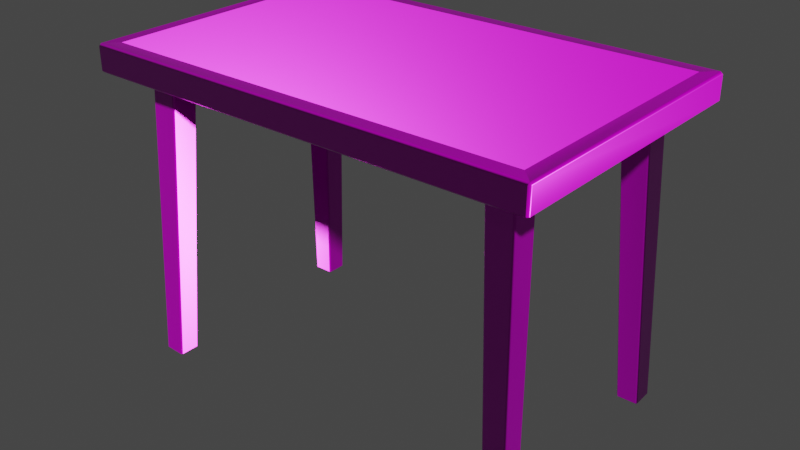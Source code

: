 # Source: wooden_table_02_4k.blend  (saved by Blender 2.93.20; exported with 4.5.12 LTS)
import bpy
from mathutils import Matrix  # noqa: F401  (used for matrix-valued properties, if any)

bpy.ops.wm.read_factory_settings(use_empty=True)
scene = bpy.context.scene
scene.name = 'Scene'

# ---- collections
col_wooden_table_02 = bpy.data.collections.new('wooden_table_02'); scene.collection.children.link(col_wooden_table_02)

# ---- images (referenced by path relative to the original .blend; pixels are not part of the script)
import os
ASSET_DIR = os.environ.get("B2B_ASSET_DIR", "")  # directory of the original .blend (textures are referenced by path, not embedded)
HERE = os.path.dirname(os.path.abspath(__file__))  # packed textures are extracted next to this script under _unpacked/

def load_image(name, relpath, width, height, colorspace="sRGB"):
    """Load a texture the original file referenced (path relative to the .blend, or extracted next to this script)."""
    p = next((c for c in (os.path.join(HERE, relpath), os.path.join(ASSET_DIR, relpath)) if relpath and os.path.exists(c)), "")
    if p:
        img = bpy.data.images.load(p, check_existing=True)
        img.name = name
    else:  # same state as the original file: an image datablock whose file is absent (Cycles renders it pink)
        img = bpy.data.images.new(name, width, height)
        img.source = "FILE"
        img.filepath = "//" + (relpath or name)
    img.colorspace_settings.name = colorspace
    return img
img_wooden_table_02_diff_png = load_image('wooden_table_02_diff.png', 'textures/wooden_table_02_diff_4k.jpg', 1024, 1024, 'sRGB')
img_wooden_table_02_metal_png = load_image('wooden_table_02_metal.png', 'textures/wooden_table_02_metal_4k.exr', 1024, 1024, 'Non-Color')
img_wooden_table_02_rough_png = load_image('wooden_table_02_rough.png', 'textures/wooden_table_02_rough_4k.jpg', 1024, 1024, 'Non-Color')
img_wooden_table_02_nor_gl_png = load_image('wooden_table_02_nor_gl.png', 'textures/wooden_table_02_nor_gl_4k.exr', 1024, 1024, 'Non-Color')

# ---- materials (node trees are filled in below, after node groups)
mat_wooden_table_02 = bpy.data.materials.new('wooden_table_02')
mat_wooden_table_02.use_transparent_shadow = False

# ---- material node trees
mat_wooden_table_02.use_nodes = True; mat_wooden_table_02.node_tree.nodes.clear()
_N = mat_wooden_table_02.node_tree.nodes; _L = mat_wooden_table_02.node_tree.links
n0 = _N.new('ShaderNodeOutputMaterial'); n0.name = 'Material Output'; n0.location = (300, 300)
n1 = _N.new('ShaderNodeBsdfPrincipled'); n1.name = 'Principled BSDF'; n1.location = (10, 300)
n1.distribution = 'GGX'
n1.subsurface_method = 'BURLEY'
n1.inputs[3].default_value = 1.45
n1.inputs[27].default_value = (0.0, 0.0, 0.0, 1.0)
n1.inputs[28].default_value = 1.0
n2 = _N.new('ShaderNodeTexImage'); n2.name = 'Image Texture'; n2.location = (88, -30)
n2.label = 'Base Color'
n2.image = img_wooden_table_02_diff_png
n3 = _N.new('ShaderNodeTexImage'); n3.name = 'Image Texture.001'; n3.location = (88, -310)
n3.label = 'Metallic'
n3.image = img_wooden_table_02_metal_png
n4 = _N.new('ShaderNodeTexImage'); n4.name = 'Image Texture.002'; n4.location = (88, -590)
n4.label = 'Roughness'
n4.image = img_wooden_table_02_rough_png
n5 = _N.new('ShaderNodeTexImage'); n5.name = 'Image Texture.003'; n5.location = (88, -870)
n5.label = 'Normal'
n5.image = img_wooden_table_02_nor_gl_png
n6 = _N.new('ShaderNodeNormalMap'); n6.name = 'Normal Map'; n6.location = (-240, -340)
n7 = _N.new('ShaderNodeMapping'); n7.name = 'Mapping'; n7.location = (230, -30)
n8 = _N.new('NodeReroute'); n8.name = 'Reroute'; n8.location = (38, -586)
n8.width = 16
n8.socket_idname = 'NodeSocketVector'
n9 = _N.new('ShaderNodeTexCoord'); n9.name = 'Texture Coordinate'; n9.location = (30, -30)
n10 = _N.new('NodeFrame'); n10.name = 'Frame'; n10.location = (-1270, 330)
n10.label = 'Mapping'
n10.width = 400
n11 = _N.new('NodeFrame'); n11.name = 'Frame.001'; n11.location = (-628, 530)
n11.label = 'Textures'
n11.width = 358
n2.parent = n11
n3.parent = n11
n4.parent = n11
n5.parent = n11
n7.parent = n10
n8.parent = n11
n9.parent = n10
_L.new(n1.outputs[0], n0.inputs[0])
_L.new(n2.outputs[0], n1.inputs[0])
_L.new(n3.outputs[0], n1.inputs[1])
_L.new(n4.outputs[0], n1.inputs[2])
_L.new(n5.outputs[0], n6.inputs[1])
_L.new(n6.outputs[0], n1.inputs[5])
_L.new(n8.outputs[0], n2.inputs[0])
_L.new(n8.outputs[0], n3.inputs[0])
_L.new(n8.outputs[0], n4.inputs[0])
_L.new(n8.outputs[0], n5.inputs[0])
_L.new(n7.outputs[0], n8.inputs[0])
_L.new(n9.outputs[2], n7.inputs[0])
n0.is_active_output = True

# ---- world
world_world = bpy.data.worlds.new('World'); scene.world = world_world
world_world.use_nodes = True; world_world.node_tree.nodes.clear()
_N = world_world.node_tree.nodes; _L = world_world.node_tree.links
n0 = _N.new('ShaderNodeOutputWorld'); n0.name = 'World Output'; n0.location = (300, 300)
n1 = _N.new('ShaderNodeBackground'); n1.name = 'Background'; n1.location = (10, 300)
n1.inputs[0].default_value = (0.05088, 0.05088, 0.05088, 1.0)
_L.new(n1.outputs[0], n0.inputs[0])
n0.is_active_output = True
world_world.color = (0.05088, 0.05088, 0.05088)
world_world.use_sun_shadow = False
world_world.sun_shadow_jitter_overblur = 0.0

# ---- meshes
me_cube_003 = bpy.data.meshes.new('Cube.003')
me_cube_003.from_pydata([(0.5672, -0.3471, 0.7369), (0.5613, -0.353, 0.7369), (0.5672, -0.3471, 0.7935), (0.5297, -0.3155, 0.7994), (0.5613, -0.353, 0.7935), (-0.5613, -0.353, 0.7369), (-0.5672, -0.3471, 0.7369), (-0.5297, -0.3155, 0.7994), (-0.5672, -0.3471, 0.7935), (-0.5613, -0.353, 0.7935), (0.5613, 0.353, 0.7369), (0.5672, 0.3471, 0.7369), (0.5297, 0.3155, 0.7994), (0.5672, 0.3471, 0.7935), (0.5613, 0.353, 0.7935), (-0.5672, 0.3471, 0.7369), (-0.5613, 0.353, 0.7369), (-0.5297, 0.3155, 0.7994), (-0.5613, 0.353, 0.7935), (-0.5672, 0.3471, 0.7935), (-0.5613, -0.3471, 0.7316), (0.5613, -0.3471, 0.7316), (-0.5613, 0.3471, 0.7316), (0.5613, 0.3471, 0.7316), (-0.5291, -0.3148, 0.7733), (0.5291, -0.3148, 0.7733), (-0.5291, 0.3148, 0.7733), (0.5291, 0.3148, 0.7733), (0.5291, -0.3148, 0.7337), (0.5312, -0.3169, 0.7316), (-0.5312, -0.3169, 0.7316), (-0.5291, -0.3148, 0.7337), (0.5312, 0.3169, 0.7316), (0.5291, 0.3148, 0.7337), (-0.5312, 0.3169, 0.7316), (-0.5291, 0.3148, 0.7337), (0.5613, -0.3471, 0.7994), (-0.5613, -0.3471, 0.7994), (-0.5613, 0.3471, 0.7994), (0.5613, 0.3471, 0.7994), (-0.4631, 0.2482, -0.0001251), (-0.4587, 0.248, 0.004075), (-0.4629, 0.2438, 0.004075), (-0.4213, 0.2024, 0.7737), (-0.4171, 0.2066, 0.7737), (-0.5088, 0.2482, 0.0001252), (-0.5087, 0.2438, 0.004075), (-0.5129, 0.248, 0.004323), (-0.4869, 0.2066, 0.7737), (-0.4827, 0.2024, 0.7737), (-0.4631, 0.2939, 0.0001252), (-0.4629, 0.298, 0.004323), (-0.4587, 0.2938, 0.004075), (-0.4171, 0.268, 0.7737), (-0.4213, 0.2722, 0.7737), (-0.5088, 0.2939, 0.002601), (-0.5129, 0.2938, 0.007054), (-0.5087, 0.298, 0.007054), (-0.4827, 0.2722, 0.7737), (-0.4869, 0.268, 0.7737), (-0.4631, -0.2482, -0.0001251), (-0.4587, -0.248, 0.004075), (-0.4629, -0.2438, 0.004075), (-0.4213, -0.2024, 0.7737), (-0.4171, -0.2066, 0.7737), (-0.5088, -0.2482, 0.0001252), (-0.5087, -0.2438, 0.004075), (-0.5129, -0.248, 0.004323), (-0.4869, -0.2066, 0.7737), (-0.4827, -0.2024, 0.7737), (-0.4631, -0.2939, 0.0001252), (-0.4629, -0.298, 0.004323), (-0.4587, -0.2938, 0.004075), (-0.4171, -0.268, 0.7737), (-0.4213, -0.2722, 0.7737), (-0.5088, -0.2939, 0.002601), (-0.5129, -0.2938, 0.007054), (-0.5087, -0.298, 0.007054), (-0.4827, -0.2722, 0.7737), (-0.4869, -0.268, 0.7737), (0.4631, 0.2482, -0.0001252), (0.4587, 0.248, 0.004074), (0.4629, 0.2438, 0.004075), (0.4213, 0.2024, 0.7737), (0.4171, 0.2066, 0.7737), (0.5088, 0.2482, 0.0001251), (0.5087, 0.2438, 0.004075), (0.5129, 0.248, 0.004323), (0.4869, 0.2066, 0.7737), (0.4827, 0.2024, 0.7737), (0.4631, 0.2939, 0.0001252), (0.4629, 0.298, 0.004323), (0.4587, 0.2938, 0.004074), (0.4171, 0.268, 0.7737), (0.4213, 0.2722, 0.7737), (0.5088, 0.2939, 0.002601), (0.5129, 0.2938, 0.007054), (0.5087, 0.298, 0.007054), (0.4827, 0.2722, 0.7737), (0.4869, 0.268, 0.7737), (0.4631, -0.2482, -0.0001252), (0.4587, -0.248, 0.004074), (0.4629, -0.2438, 0.004075), (0.4213, -0.2024, 0.7737), (0.4171, -0.2066, 0.7737), (0.5088, -0.2482, 0.0001251), (0.5087, -0.2438, 0.004075), (0.5129, -0.248, 0.004323), (0.4869, -0.2066, 0.7737), (0.4827, -0.2024, 0.7737), (0.4631, -0.2939, 0.0001252), (0.4629, -0.298, 0.004323), (0.4587, -0.2938, 0.004074), (0.4171, -0.268, 0.7737), (0.4213, -0.2722, 0.7737), (0.5088, -0.2939, 0.002601), (0.5129, -0.2938, 0.007054), (0.5087, -0.298, 0.007054), (0.4827, -0.2722, 0.7737), (0.4869, -0.268, 0.7737)], [], [(11, 13, 2, 0), (16, 18, 14, 10), (17, 7, 3, 12), (1, 4, 9, 5), (6, 8, 19, 15), (21, 0, 1), (2, 36, 4), (20, 5, 6), (37, 8, 9), (23, 10, 11), (39, 13, 14), (22, 15, 16), (38, 18, 19), (20, 21, 1, 5), (0, 2, 4, 1), (36, 37, 9, 4), (8, 6, 5, 9), (22, 20, 6, 15), (37, 38, 19, 8), (18, 16, 15, 19), (23, 22, 16, 10), (38, 39, 14, 18), (13, 11, 10, 14), (21, 23, 11, 0), (39, 36, 2, 13), (33, 28, 25, 27), (32, 34, 22, 23), (35, 33, 27, 26), (30, 29, 21, 20), (24, 26, 27, 25), (29, 32, 23, 21), (31, 35, 26, 24), (34, 30, 20, 22), (31, 28, 29, 30), (35, 31, 30, 34), (33, 35, 34, 32), (28, 33, 32, 29), (28, 31, 24, 25), (3, 7, 37, 36), (7, 17, 38, 37), (17, 12, 39, 38), (12, 3, 36, 39), (52, 53, 44, 41), (57, 58, 54, 51), (47, 48, 59, 56), (42, 43, 49, 46), (40, 41, 42), (45, 46, 47), (50, 51, 52), (55, 56, 57), (45, 40, 42, 46), (41, 44, 43, 42), (48, 47, 46, 49), (55, 45, 47, 56), (58, 57, 56, 59), (50, 55, 57, 51), (53, 52, 51, 54), (40, 50, 52, 41), (45, 55, 50, 40), (72, 61, 64, 73), (77, 71, 74, 78), (67, 76, 79, 68), (62, 66, 69, 63), (60, 62, 61), (65, 67, 66), (70, 72, 71), (75, 77, 76), (65, 66, 62, 60), (61, 62, 63, 64), (68, 69, 66, 67), (75, 76, 67, 65), (78, 79, 76, 77), (70, 71, 77, 75), (73, 74, 71, 72), (60, 61, 72, 70), (65, 60, 70, 75), (92, 81, 84, 93), (97, 91, 94, 98), (87, 96, 99, 88), (82, 86, 89, 83), (80, 82, 81), (85, 87, 86), (90, 92, 91), (95, 97, 96), (85, 86, 82, 80), (81, 82, 83, 84), (88, 89, 86, 87), (95, 96, 87, 85), (98, 99, 96, 97), (90, 91, 97, 95), (93, 94, 91, 92), (80, 81, 92, 90), (85, 80, 90, 95), (112, 113, 104, 101), (117, 118, 114, 111), (107, 108, 119, 116), (102, 103, 109, 106), (100, 101, 102), (105, 106, 107), (110, 111, 112), (115, 116, 117), (105, 100, 102, 106), (101, 104, 103, 102), (108, 107, 106, 109), (115, 105, 107, 116), (118, 117, 116, 119), (110, 115, 117, 111), (113, 112, 111, 114), (100, 110, 112, 101), (105, 115, 110, 100)])
me_cube_003.polygons.foreach_set('use_smooth', [True] * 110)
_k = set([(24, 25), (24, 26), (24, 31), (25, 27), (25, 28), (26, 27), (26, 35), (27, 33), (28, 29), (30, 31), (32, 33), (34, 35)])
me_cube_003.attributes.new('sharp_edge', 'BOOLEAN', 'EDGE').data.foreach_set('value', [ (min(e.vertices), max(e.vertices)) in _k for e in me_cube_003.edges])
_uv = me_cube_003.uv_layers.new(name='UVMap')
_uv.uv.foreach_set('vector', [0.01217, 0.8944, 0.01216, 0.8626, 0.4017, 0.8625, 0.4017, 0.8942, 0.7707, 0.6375, 0.7389, 0.6375, 0.7389, 0.007387, 0.7706, 0.007379, 0.01109, 0.3588, 0.01109, 0.00467, 0.6056, 0.00467, 0.6056, 0.3588, 0.6658, 0.6375, 0.634, 0.6375, 0.6339, 0.007387, 0.6656, 0.007379, 0.01215, 0.7817, 0.01216, 0.7499, 0.4017, 0.7501, 0.4017, 0.7818, 0.4025, 0.8984, 0.4017, 0.8942, 0.4062, 0.895, 0.4017, 0.8625, 0.4025, 0.858, 0.4062, 0.8618, 0.6699, 0.006541, 0.6656, 0.007379, 0.6664, 0.00284, 0.6294, 0.006581, 0.6332, 0.002846, 0.6339, 0.007387, 0.7749, 0.006541, 0.7706, 0.007379, 0.7714, 0.00284, 0.7344, 0.006581, 0.7381, 0.002846, 0.7389, 0.007387, 0.4025, 0.786, 0.4017, 0.7818, 0.4062, 0.7825, 0.4025, 0.7456, 0.4062, 0.7493, 0.4017, 0.7501, 0.6699, 0.006541, 0.6702, 0.6375, 0.6658, 0.6375, 0.6656, 0.007379, 0.4017, 0.8942, 0.4017, 0.8625, 0.4062, 0.8618, 0.4062, 0.895, 0.6293, 0.6375, 0.6294, 0.006581, 0.6339, 0.007387, 0.634, 0.6375, 0.6332, 0.002846, 0.6664, 0.00284, 0.6656, 0.007379, 0.6339, 0.007387, 0.4025, 0.786, 0.01215, 0.7861, 0.01215, 0.7817, 0.4017, 0.7818, 0.01215, 0.7452, 0.4025, 0.7456, 0.4017, 0.7501, 0.01216, 0.7499, 0.4062, 0.7493, 0.4062, 0.7825, 0.4017, 0.7818, 0.4017, 0.7501, 0.7749, 0.006541, 0.7752, 0.6375, 0.7707, 0.6375, 0.7706, 0.007379, 0.7342, 0.6375, 0.7344, 0.006581, 0.7389, 0.007387, 0.7389, 0.6375, 0.7381, 0.002846, 0.7714, 0.00284, 0.7706, 0.007379, 0.7389, 0.007387, 0.4025, 0.8984, 0.01216, 0.8988, 0.01217, 0.8944, 0.4017, 0.8942, 0.01216, 0.8579, 0.4025, 0.858, 0.4017, 0.8625, 0.01216, 0.8626, 0.03036, 0.9174, 0.3843, 0.9171, 0.3844, 0.9393, 0.03038, 0.9397, 0.7918, 0.02343, 0.7921, 0.6206, 0.7752, 0.6375, 0.7749, 0.006541, 0.7938, 0.6194, 0.7935, 0.02463, 0.8158, 0.02462, 0.8161, 0.6194, 0.6869, 0.02343, 0.6872, 0.6206, 0.6702, 0.6375, 0.6699, 0.006541, 0.01241, 0.7195, 0.01241, 0.3663, 0.6062, 0.3663, 0.6062, 0.7195, 0.3856, 0.9154, 0.02915, 0.9157, 0.01216, 0.8988, 0.4025, 0.8984, 0.03034, 0.8047, 0.3843, 0.8046, 0.3843, 0.8269, 0.03034, 0.827, 0.3855, 0.8029, 0.02913, 0.803, 0.01215, 0.7861, 0.4025, 0.786, 0.6886, 0.02463, 0.6889, 0.6194, 0.6872, 0.6206, 0.6869, 0.02343, 0.3843, 0.8046, 0.03034, 0.8047, 0.02913, 0.803, 0.3855, 0.8029, 0.7935, 0.02463, 0.7938, 0.6194, 0.7921, 0.6206, 0.7918, 0.02343, 0.3843, 0.9171, 0.03036, 0.9174, 0.02915, 0.9157, 0.3856, 0.9154, 0.6889, 0.6194, 0.6886, 0.02463, 0.7108, 0.02462, 0.7111, 0.6194, 0.6115, 0.6198, 0.6117, 0.02432, 0.6294, 0.006581, 0.6293, 0.6375, 0.02992, 0.7274, 0.3847, 0.7278, 0.4025, 0.7456, 0.01215, 0.7452, 0.7165, 0.6198, 0.7167, 0.02432, 0.7344, 0.006581, 0.7342, 0.6375, 0.02992, 0.8402, 0.3847, 0.8403, 0.4025, 0.858, 0.01216, 0.8579, 0.4131, 0.8291, 0.8447, 0.8291, 0.8447, 0.8592, 0.4131, 0.8592, 0.4131, 0.7955, 0.8447, 0.7955, 0.8447, 0.8256, 0.4131, 0.8256, 0.4131, 0.7619, 0.8447, 0.7619, 0.8447, 0.792, 0.4131, 0.792, 0.4131, 0.7283, 0.8447, 0.7283, 0.8447, 0.7584, 0.4131, 0.7584, 0.108, 0.9837, 0.1114, 0.9844, 0.1086, 0.9871, 0.08241, 0.9835, 0.08189, 0.9868, 0.07922, 0.9841, 0.1081, 0.958, 0.1086, 0.9547, 0.1114, 0.9575, 0.08245, 0.9579, 0.07916, 0.9573, 0.08184, 0.9546, 0.08241, 0.9835, 0.108, 0.9837, 0.1086, 0.9871, 0.08189, 0.9868, 0.4131, 0.7248, 0.8447, 0.7248, 0.8447, 0.7283, 0.4131, 0.7283, 0.8447, 0.7619, 0.4131, 0.7619, 0.4131, 0.7584, 0.8447, 0.7584, 0.08245, 0.9579, 0.08241, 0.9835, 0.07922, 0.9841, 0.07916, 0.9573, 0.8447, 0.7955, 0.4131, 0.7955, 0.4131, 0.792, 0.8447, 0.792, 0.1081, 0.958, 0.08245, 0.9579, 0.08184, 0.9546, 0.1086, 0.9547, 0.8447, 0.8291, 0.4131, 0.8291, 0.4131, 0.8256, 0.8447, 0.8256, 0.108, 0.9837, 0.1081, 0.958, 0.1114, 0.9575, 0.1114, 0.9844, 0.08241, 0.9835, 0.08245, 0.9579, 0.1081, 0.958, 0.108, 0.9837, 0.8887, 0.4375, 0.8586, 0.4375, 0.8586, 0.005879, 0.8887, 0.005879, 0.9223, 0.4375, 0.8922, 0.4375, 0.8922, 0.005879, 0.9223, 0.005879, 0.9559, 0.4375, 0.9258, 0.4375, 0.9258, 0.005879, 0.9559, 0.005879, 0.9895, 0.4375, 0.9594, 0.4375, 0.9594, 0.005879, 0.9895, 0.005879, 0.2217, 0.9603, 0.2223, 0.9568, 0.2251, 0.9596, 0.1961, 0.9604, 0.1929, 0.9599, 0.1956, 0.9572, 0.2218, 0.986, 0.2251, 0.9865, 0.2223, 0.9892, 0.1962, 0.986, 0.1955, 0.9893, 0.1929, 0.9866, 0.1961, 0.9604, 0.1956, 0.9572, 0.2223, 0.9568, 0.2217, 0.9603, 0.993, 0.4375, 0.9895, 0.4375, 0.9895, 0.005879, 0.993, 0.005879, 0.9559, 0.005879, 0.9594, 0.005879, 0.9594, 0.4375, 0.9559, 0.4375, 0.1962, 0.986, 0.1929, 0.9866, 0.1929, 0.9599, 0.1961, 0.9604, 0.9223, 0.005879, 0.9258, 0.005879, 0.9258, 0.4375, 0.9223, 0.4375, 0.2218, 0.986, 0.2223, 0.9892, 0.1955, 0.9893, 0.1962, 0.986, 0.8887, 0.005879, 0.8922, 0.005879, 0.8922, 0.4375, 0.8887, 0.4375, 0.2217, 0.9603, 0.2251, 0.9596, 0.2251, 0.9865, 0.2218, 0.986, 0.1961, 0.9604, 0.2217, 0.9603, 0.2218, 0.986, 0.1962, 0.986, 0.9612, 0.4414, 0.9913, 0.4414, 0.9913, 0.873, 0.9612, 0.873, 0.9276, 0.4414, 0.9577, 0.4414, 0.9577, 0.873, 0.9276, 0.873, 0.894, 0.4414, 0.9241, 0.4414, 0.9241, 0.873, 0.894, 0.873, 0.8604, 0.4414, 0.8905, 0.4414, 0.8905, 0.873, 0.8604, 0.873, 0.0542, 0.9605, 0.05483, 0.9571, 0.05758, 0.9598, 0.02863, 0.9606, 0.02544, 0.9601, 0.02812, 0.9574, 0.05429, 0.9862, 0.05758, 0.9867, 0.05486, 0.9895, 0.02867, 0.9862, 0.02806, 0.9895, 0.02538, 0.9868, 0.02863, 0.9606, 0.02812, 0.9574, 0.05483, 0.9571, 0.0542, 0.9605, 0.8569, 0.4414, 0.8604, 0.4414, 0.8604, 0.873, 0.8569, 0.873, 0.894, 0.873, 0.8905, 0.873, 0.8905, 0.4414, 0.894, 0.4414, 0.02867, 0.9862, 0.02538, 0.9868, 0.02544, 0.9601, 0.02863, 0.9606, 0.9276, 0.873, 0.9241, 0.873, 0.9241, 0.4414, 0.9276, 0.4414, 0.05429, 0.9862, 0.05486, 0.9895, 0.02806, 0.9895, 0.02867, 0.9862, 0.9612, 0.873, 0.9577, 0.873, 0.9577, 0.4414, 0.9612, 0.4414, 0.0542, 0.9605, 0.05758, 0.9598, 0.05758, 0.9867, 0.05429, 0.9862, 0.02863, 0.9606, 0.0542, 0.9605, 0.05429, 0.9862, 0.02867, 0.9862, 0.8457, 0.8933, 0.4141, 0.8933, 0.4141, 0.8632, 0.8457, 0.8632, 0.8457, 0.9269, 0.4141, 0.9269, 0.4141, 0.8968, 0.8457, 0.8968, 0.8457, 0.9605, 0.4141, 0.9605, 0.4141, 0.9304, 0.8457, 0.9304, 0.8457, 0.9942, 0.4141, 0.9942, 0.4141, 0.9641, 0.8457, 0.9641, 0.164, 0.9858, 0.1673, 0.9864, 0.1646, 0.9891, 0.1384, 0.9858, 0.1378, 0.9891, 0.1351, 0.9863, 0.164, 0.9602, 0.1646, 0.9569, 0.1673, 0.9597, 0.1384, 0.9601, 0.1351, 0.9595, 0.1378, 0.9568, 0.1384, 0.9858, 0.164, 0.9858, 0.1646, 0.9891, 0.1378, 0.9891, 0.8457, 0.9977, 0.4141, 0.9977, 0.4141, 0.9942, 0.8457, 0.9942, 0.4141, 0.9605, 0.8457, 0.9605, 0.8457, 0.9641, 0.4141, 0.9641, 0.1384, 0.9601, 0.1384, 0.9858, 0.1351, 0.9863, 0.1351, 0.9595, 0.4141, 0.9269, 0.8457, 0.9269, 0.8457, 0.9304, 0.4141, 0.9304, 0.164, 0.9602, 0.1384, 0.9601, 0.1378, 0.9568, 0.1646, 0.9569, 0.4141, 0.8933, 0.8457, 0.8933, 0.8457, 0.8968, 0.4141, 0.8968, 0.164, 0.9858, 0.164, 0.9602, 0.1673, 0.9597, 0.1673, 0.9864, 0.1384, 0.9858, 0.1384, 0.9601, 0.164, 0.9602, 0.164, 0.9858])
me_cube_003.materials.append(mat_wooden_table_02)
me_cube_003.use_remesh_fix_poles = True
me_cube_003.use_remesh_preserve_attributes = False
me_cube_003.update()
me_cube_003.normals_split_custom_set([tuple(v) for v in zip(*[iter([1.0, 3.377e-05, 1.311e-05, 1.0, -2.164e-05, 1.892e-05, 1.0, -2.059e-05, -2.429e-05, 1.0, -1.64e-05, -2.176e-06, -3.323e-05, 1.0, 1.013e-05, 2.196e-05, 1.0, 1.69e-05, 1.654e-05, 1.0, -2.453e-05, 1.319e-05, 1.0, -3.368e-06, -9.916e-07, -1.062e-06, 1.0, -9.746e-07, 1.062e-06, 1.0, -3.111e-06, 1.062e-06, 1.0, -3.128e-06, -1.062e-06, 1.0, 3.088e-05, -1.0, 1.389e-05, -2.422e-05, -1.0, 1.535e-05, -1.961e-05, -1.0, -2.474e-05, -1.477e-05, -1.0, -6.825e-06, -1.0, -2.789e-05, 8.163e-06, -1.0, 2.301e-05, 1.708e-05, -1.0, 1.848e-05, -2.435e-05, -1.0, 1.017e-05, -8.315e-06, -6.445e-06, -6.542e-06, -1.0, 1.0, -1.64e-05, -2.176e-06, 3.088e-05, -1.0, 1.389e-05, 1.0, -2.059e-05, -2.429e-05, -4.023e-07, 2.277e-05, 1.0, -2.422e-05, -1.0, 1.535e-05, -6.884e-06, 1.344e-05, -1.0, -1.477e-05, -1.0, -6.825e-06, -1.0, -2.789e-05, 8.163e-06, 2.147e-05, 1.49e-06, 1.0, -1.0, 2.301e-05, 1.708e-05, -1.961e-05, -1.0, -2.474e-05, 5.916e-06, -7.57e-06, -1.0, 1.319e-05, 1.0, -3.368e-06, 1.0, 3.377e-05, 1.311e-05, -2.561e-05, 6.557e-07, 1.0, 1.0, -2.164e-05, 1.892e-05, 1.654e-05, 1.0, -2.453e-05, 1.051e-05, 3.964e-06, -1.0, -1.0, 1.017e-05, -8.315e-06, -3.323e-05, 1.0, 1.013e-05, -5.513e-07, -2.344e-05, 1.0, 2.196e-05, 1.0, 1.69e-05, -1.0, 1.848e-05, -2.435e-05, -6.884e-06, 1.344e-05, -1.0, -6.445e-06, -6.542e-06, -1.0, 3.088e-05, -1.0, 1.389e-05, -1.477e-05, -1.0, -6.825e-06, 1.0, -1.64e-05, -2.176e-06, 1.0, -2.059e-05, -2.429e-05, -2.422e-05, -1.0, 1.535e-05, 3.088e-05, -1.0, 1.389e-05, -4.023e-07, 2.277e-05, 1.0, 2.147e-05, 1.49e-06, 1.0, -1.961e-05, -1.0, -2.474e-05, -2.422e-05, -1.0, 1.535e-05, -1.0, 2.301e-05, 1.708e-05, -1.0, -2.789e-05, 8.163e-06, -1.477e-05, -1.0, -6.825e-06, -1.961e-05, -1.0, -2.474e-05, 1.051e-05, 3.964e-06, -1.0, -6.884e-06, 1.344e-05, -1.0, -1.0, -2.789e-05, 8.163e-06, -1.0, 1.017e-05, -8.315e-06, 2.147e-05, 1.49e-06, 1.0, -5.513e-07, -2.344e-05, 1.0, -1.0, 1.848e-05, -2.435e-05, -1.0, 2.301e-05, 1.708e-05, 2.196e-05, 1.0, 1.69e-05, -3.323e-05, 1.0, 1.013e-05, -1.0, 1.017e-05, -8.315e-06, -1.0, 1.848e-05, -2.435e-05, 5.916e-06, -7.57e-06, -1.0, 1.051e-05, 3.964e-06, -1.0, -3.323e-05, 1.0, 1.013e-05, 1.319e-05, 1.0, -3.368e-06, -5.513e-07, -2.344e-05, 1.0, -2.561e-05, 6.557e-07, 1.0, 1.654e-05, 1.0, -2.453e-05, 2.196e-05, 1.0, 1.69e-05, 1.0, -2.164e-05, 1.892e-05, 1.0, 3.377e-05, 1.311e-05, 1.319e-05, 1.0, -3.368e-06, 1.654e-05, 1.0, -2.453e-05, -6.445e-06, -6.542e-06, -1.0, 5.916e-06, -7.57e-06, -1.0, 1.0, 3.377e-05, 1.311e-05, 1.0, -1.64e-05, -2.176e-06, -2.561e-05, 6.557e-07, 1.0, -4.023e-07, 2.277e-05, 1.0, 1.0, -2.059e-05, -2.429e-05, 1.0, -2.164e-05, 1.892e-05, -1.0, 1.387e-05, 4.412e-05, -1.0, 0.0, 4.488e-05, -1.0, 0.0, 0.0, -1.0, 0.0, 0.0, -6.628e-06, -7.019e-06, -1.0, 7.405e-06, -6.901e-06, -1.0, 1.051e-05, 3.964e-06, -1.0, 5.916e-06, -7.57e-06, -1.0, -1.368e-05, -1.0, -3.472e-06, -1.18e-08, -1.0, -4.917e-06, 5.633e-08, -1.0, 0.0, 5.633e-08, -1.0, 0.0, 7.529e-06, 8.739e-06, -1.0, -6.79e-06, 8.834e-06, -1.0, -6.445e-06, -6.542e-06, -1.0, -6.884e-06, 1.344e-05, -1.0, -8.947e-08, 0.0, -1.0, -8.947e-08, 0.0, -1.0, -8.947e-08, 0.0, -1.0, -8.947e-08, 0.0, -1.0, -6.79e-06, 8.834e-06, -1.0, -6.628e-06, -7.019e-06, -1.0, 5.916e-06, -7.57e-06, -1.0, -6.445e-06, -6.542e-06, -1.0, 1.0, -1.401e-05, 4.49e-05, 1.0, 0.0, 4.417e-05, 1.0, 0.0, 0.0, 1.0, 0.0, 0.0, 7.405e-06, -6.901e-06, -1.0, 7.529e-06, 8.739e-06, -1.0, -6.884e-06, 1.344e-05, -1.0, 1.051e-05, 3.964e-06, -1.0, -1.155e-07, 1.0, 3.338e-06, 1.368e-05, 1.0, 1.892e-06, -6.79e-06, 8.834e-06, -1.0, 7.529e-06, 8.739e-06, -1.0, 1.0, 0.0, 4.417e-05, 1.0, -1.401e-05, 4.49e-05, 7.529e-06, 8.739e-06, -1.0, 7.405e-06, -6.901e-06, -1.0, -1.18e-08, -1.0, -4.917e-06, -1.368e-05, -1.0, -3.472e-06, 7.405e-06, -6.901e-06, -1.0, -6.628e-06, -7.019e-06, -1.0, -1.0, 0.0, 4.488e-05, -1.0, 1.387e-05, 4.412e-05, -6.628e-06, -7.019e-06, -1.0, -6.79e-06, 8.834e-06, -1.0, 1.368e-05, 1.0, 1.892e-06, -1.155e-07, 1.0, 3.338e-06, -5.633e-08, 1.0, 0.0, -5.633e-08, 1.0, 0.0, -3.111e-06, 1.062e-06, 1.0, -9.746e-07, 1.062e-06, 1.0, 2.147e-05, 1.49e-06, 1.0, -4.023e-07, 2.277e-05, 1.0, -9.746e-07, 1.062e-06, 1.0, -9.916e-07, -1.062e-06, 1.0, -5.513e-07, -2.344e-05, 1.0, 2.147e-05, 1.49e-06, 1.0, -9.916e-07, -1.062e-06, 1.0, -3.128e-06, -1.062e-06, 1.0, -2.561e-05, 6.557e-07, 1.0, -5.513e-07, -2.344e-05, 1.0, -3.128e-06, -1.062e-06, 1.0, -3.111e-06, 1.062e-06, 1.0, -4.023e-07, 2.277e-05, 1.0, -2.561e-05, 6.557e-07, 1.0, 0.9985, 2.596e-05, -0.05396, 0.9985, -1.919e-05, -0.05396, 0.9985, 5.431e-06, -0.05413, 0.9985, -5.308e-06, -0.05399, 0.0008642, 0.9994, 0.03346, 0.0008624, 0.9994, 0.03351, 0.0008066, 0.9994, 0.0335, 0.0008272, 0.9994, 0.03349, -0.9994, -0.0008478, 0.03371, -0.9994, -0.0008263, 0.03373, -0.9994, -0.0008549, 0.0339, -0.9994, -0.0008611, 0.03369, 3.368e-06, -0.9986, -0.05368, -2.912e-05, -0.9986, -0.05374, -1.508e-05, -0.9986, -0.05374, 2.354e-05, -0.9986, -0.05371, 0.0527, -0.05271, -0.9972, 0.9985, -5.308e-06, -0.05399, 3.368e-06, -0.9986, -0.05368, -0.1078, -0.04868, -0.993, 2.354e-05, -0.9986, -0.05371, -0.9994, -0.0008478, 0.03371, 0.04864, 0.1078, -0.993, 0.0008272, 0.9994, 0.03349, 0.9985, 2.596e-05, -0.05396, -0.1121, 0.1122, -0.9873, -0.9994, -0.0008611, 0.03369, 0.0008642, 0.9994, 0.03346, -0.1078, -0.04868, -0.993, 0.0527, -0.05271, -0.9972, 3.368e-06, -0.9986, -0.05368, 2.354e-05, -0.9986, -0.05371, 0.9985, -5.308e-06, -0.05399, 0.9985, 5.431e-06, -0.05413, -2.912e-05, -0.9986, -0.05374, 3.368e-06, -0.9986, -0.05368, -0.9994, -0.0008263, 0.03373, -0.9994, -0.0008478, 0.03371, 2.354e-05, -0.9986, -0.05371, -1.508e-05, -0.9986, -0.05374, -0.1121, 0.1122, -0.9873, -0.1078, -0.04868, -0.993, -0.9994, -0.0008478, 0.03371, -0.9994, -0.0008611, 0.03369, 0.0008624, 0.9994, 0.03351, 0.0008642, 0.9994, 0.03346, -0.9994, -0.0008611, 0.03369, -0.9994, -0.0008549, 0.0339, 0.04864, 0.1078, -0.993, -0.1121, 0.1122, -0.9873, 0.0008642, 0.9994, 0.03346, 0.0008272, 0.9994, 0.03349, 0.9985, -1.919e-05, -0.05396, 0.9985, 2.596e-05, -0.05396, 0.0008272, 0.9994, 0.03349, 0.0008066, 0.9994, 0.0335, 0.0527, -0.05271, -0.9972, 0.04864, 0.1078, -0.993, 0.9985, 2.596e-05, -0.05396, 0.9985, -5.308e-06, -0.05399, -0.1078, -0.04868, -0.993, -0.1121, 0.1122, -0.9873, 0.04864, 0.1078, -0.993, 0.0527, -0.05271, -0.9972, 0.9985, 5.421e-06, -0.05399, 0.9985, 1.612e-05, -0.05398, 0.9985, 2.354e-06, -0.05399, 0.9985, 1.86e-05, -0.05396, 0.0008546, -0.9994, 0.03347, 0.0008275, -0.9994, 0.03349, 0.0008059, -0.9994, 0.03351, 0.0008659, -0.9994, 0.03361, -0.9994, 0.0008569, 0.03372, -0.9994, 0.0008423, 0.03371, -0.9994, 0.0008489, 0.03372, -0.9994, 0.0008264, 0.03373, -3.407e-05, 0.9986, -0.05372, 3.874e-07, 0.9986, -0.05369, -1.517e-05, 0.9986, -0.05374, -3.293e-05, 0.9986, -0.05381, 0.05272, 0.05269, -0.9972, -3.407e-05, 0.9986, -0.05372, 0.9985, 1.612e-05, -0.05398, -0.1078, 0.04864, -0.993, -0.9994, 0.0008569, 0.03372, 3.874e-07, 0.9986, -0.05369, 0.04862, -0.1078, -0.993, 0.9985, 5.421e-06, -0.05399, 0.0008275, -0.9994, 0.03349, -0.1122, -0.1121, -0.9873, 0.0008546, -0.9994, 0.03347, -0.9994, 0.0008423, 0.03371, -0.1078, 0.04864, -0.993, 3.874e-07, 0.9986, -0.05369, -3.407e-05, 0.9986, -0.05372, 0.05272, 0.05269, -0.9972, 0.9985, 1.612e-05, -0.05398, -3.407e-05, 0.9986, -0.05372, -3.293e-05, 0.9986, -0.05381, 0.9985, 2.354e-06, -0.05399, -0.9994, 0.0008264, 0.03373, -1.517e-05, 0.9986, -0.05374, 3.874e-07, 0.9986, -0.05369, -0.9994, 0.0008569, 0.03372, -0.1122, -0.1121, -0.9873, -0.9994, 0.0008423, 0.03371, -0.9994, 0.0008569, 0.03372, -0.1078, 0.04864, -0.993, 0.0008659, -0.9994, 0.03361, -0.9994, 0.0008489, 0.03372, -0.9994, 0.0008423, 0.03371, 0.0008546, -0.9994, 0.03347, 0.04862, -0.1078, -0.993, 0.0008275, -0.9994, 0.03349, 0.0008546, -0.9994, 0.03347, -0.1122, -0.1121, -0.9873, 0.9985, 1.86e-05, -0.05396, 0.0008059, -0.9994, 0.03351, 0.0008275, -0.9994, 0.03349, 0.9985, 5.421e-06, -0.05399, 0.05272, 0.05269, -0.9972, 0.9985, 1.612e-05, -0.05398, 0.9985, 5.421e-06, -0.05399, 0.04862, -0.1078, -0.993, -0.1078, 0.04864, -0.993, 0.05272, 0.05269, -0.9972, 0.04862, -0.1078, -0.993, -0.1122, -0.1121, -0.9873, -0.9985, -3.156e-06, -0.05399, -0.9985, -1.711e-05, -0.05398, -0.9985, -2.027e-06, -0.05399, -0.9985, -1.458e-05, -0.05396, -0.0008559, 0.9994, 0.03347, -0.0008249, 0.9994, 0.03349, -0.0008016, 0.9994, 0.03351, -0.0008617, 0.9994, 0.03343, 0.9994, -0.0008584, 0.03372, 0.9994, -0.0008412, 0.03371, 0.9994, -0.000847, 0.03372, 0.9994, -0.0008283, 0.03372, 3.472e-05, -0.9986, -0.05372, -1.907e-06, -0.9986, -0.05369, 1.341e-05, -0.9986, -0.05374, 3.861e-05, -0.9985, -0.05392, -0.05272, -0.05269, -0.9972, 3.472e-05, -0.9986, -0.05372, -0.9985, -1.711e-05, -0.05398, 0.1078, -0.04864, -0.993, 0.9994, -0.0008584, 0.03372, -1.907e-06, -0.9986, -0.05369, -0.04862, 0.1078, -0.993, -0.9985, -3.156e-06, -0.05399, -0.0008249, 0.9994, 0.03349, 0.1122, 0.1121, -0.9873, -0.0008559, 0.9994, 0.03347, 0.9994, -0.0008412, 0.03371, 0.1078, -0.04864, -0.993, -1.907e-06, -0.9986, -0.05369, 3.472e-05, -0.9986, -0.05372, -0.05272, -0.05269, -0.9972, -0.9985, -1.711e-05, -0.05398, 3.472e-05, -0.9986, -0.05372, 3.861e-05, -0.9985, -0.05392, -0.9985, -2.027e-06, -0.05399, 0.9994, -0.0008283, 0.03372, 1.341e-05, -0.9986, -0.05374, -1.907e-06, -0.9986, -0.05369, 0.9994, -0.0008584, 0.03372, 0.1122, 0.1121, -0.9873, 0.9994, -0.0008412, 0.03371, 0.9994, -0.0008584, 0.03372, 0.1078, -0.04864, -0.993, -0.0008617, 0.9994, 0.03343, 0.9994, -0.000847, 0.03372, 0.9994, -0.0008412, 0.03371, -0.0008559, 0.9994, 0.03347, -0.04862, 0.1078, -0.993, -0.0008249, 0.9994, 0.03349, -0.0008559, 0.9994, 0.03347, 0.1122, 0.1121, -0.9873, -0.9985, -1.458e-05, -0.05396, -0.0008016, 0.9994, 0.03351, -0.0008249, 0.9994, 0.03349, -0.9985, -3.156e-06, -0.05399, -0.05272, -0.05269, -0.9972, -0.9985, -1.711e-05, -0.05398, -0.9985, -3.156e-06, -0.05399, -0.04862, 0.1078, -0.993, 0.1078, -0.04864, -0.993, -0.05272, -0.05269, -0.9972, -0.04862, 0.1078, -0.993, 0.1122, 0.1121, -0.9873, -0.9985, -2.861e-05, -0.05396, -0.9985, 1.52e-05, -0.05396, -0.9985, -3.799e-06, -0.05409, -0.9985, 6.258e-06, -0.05399, -0.0008656, -0.9994, 0.03346, -0.0008644, -0.9994, 0.03351, -0.0008021, -0.9994, 0.0335, -0.000825, -0.9994, 0.03349, 0.9994, 0.0008495, 0.03371, 0.9994, 0.0008281, 0.03373, 0.9994, 0.0008468, 0.03372, 0.9994, 0.0008601, 0.03369, -2.503e-06, 0.9986, -0.05368, 2.876e-05, 0.9986, -0.05374, 1.348e-05, 0.9986, -0.05374, -2.483e-05, 0.9986, -0.05371, -0.0527, 0.05272, -0.9972, -0.9985, 6.258e-06, -0.05399, -2.503e-06, 0.9986, -0.05368, 0.1078, 0.04868, -0.993, -2.483e-05, 0.9986, -0.05371, 0.9994, 0.0008495, 0.03371, -0.04864, -0.1078, -0.993, -0.000825, -0.9994, 0.03349, -0.9985, -2.861e-05, -0.05396, 0.1121, -0.1122, -0.9873, 0.9994, 0.0008601, 0.03369, -0.0008656, -0.9994, 0.03346, 0.1078, 0.04868, -0.993, -0.0527, 0.05272, -0.9972, -2.503e-06, 0.9986, -0.05368, -2.483e-05, 0.9986, -0.05371, -0.9985, 6.258e-06, -0.05399, -0.9985, -3.799e-06, -0.05409, 2.876e-05, 0.9986, -0.05374, -2.503e-06, 0.9986, -0.05368, 0.9994, 0.0008281, 0.03373, 0.9994, 0.0008495, 0.03371, -2.483e-05, 0.9986, -0.05371, 1.348e-05, 0.9986, -0.05374, 0.1121, -0.1122, -0.9873, 0.1078, 0.04868, -0.993, 0.9994, 0.0008495, 0.03371, 0.9994, 0.0008601, 0.03369, -0.0008644, -0.9994, 0.03351, -0.0008656, -0.9994, 0.03346, 0.9994, 0.0008601, 0.03369, 0.9994, 0.0008468, 0.03372, -0.04864, -0.1078, -0.993, 0.1121, -0.1122, -0.9873, -0.0008656, -0.9994, 0.03346, -0.000825, -0.9994, 0.03349, -0.9985, 1.52e-05, -0.05396, -0.9985, -2.861e-05, -0.05396, -0.000825, -0.9994, 0.03349, -0.0008021, -0.9994, 0.0335, -0.0527, 0.05272, -0.9972, -0.04864, -0.1078, -0.993, -0.9985, -2.861e-05, -0.05396, -0.9985, 6.258e-06, -0.05399, 0.1078, 0.04868, -0.993, 0.1121, -0.1122, -0.9873, -0.04864, -0.1078, -0.993, -0.0527, 0.05272, -0.9972])] * 3)])

# ---- objects
ob_wooden_table_02 = bpy.data.objects.new('wooden_table_02', me_cube_003)

# ---- transforms, parenting, visibility, modifiers, constraints
ob_wooden_table_02.location = (0.0, 0.0, 0.0)
ob_wooden_table_02.color = (0.8, 0.8, 0.8, 1.0)

# ---- collection membership
col_wooden_table_02.objects.link(ob_wooden_table_02)

# ---- scene / render settings (as saved in the file)
scene.frame_start = 1; scene.frame_end = 250; scene.frame_set(1)
scene.render.engine = 'BLENDER_EEVEE_NEXT'
scene.cycles.use_denoising = False
scene.cycles.samples = 128
scene.cycles.sampling_pattern = 'TABULATED_SOBOL'
scene.cycles.use_adaptive_sampling = False
scene.cycles.use_light_tree = False
scene.view_settings.view_transform = 'Filmic'
bpy.context.view_layer.update()

# ---- added for rendering (the .blend has no active camera and no usable light): camera, sun
cam_auto = bpy.data.cameras.new('AutoCamera')
cam_auto.lens = 50.0
cam_auto.sensor_width = 36.0
cam_auto.clip_end = 1000.0
ob_auto_camera = bpy.data.objects.new('AutoCamera', cam_auto)
scene.collection.objects.link(ob_auto_camera)
ob_auto_camera.location = (1.44069, -1.72883, 1.5522)
ob_auto_camera.rotation_euler = (1.09748, -7.21219e-08, 0.694738)
scene.camera = ob_auto_camera
light_auto_sun = bpy.data.lights.new('AutoSun', 'SUN')
light_auto_sun.energy = 3.0
light_auto_sun.angle = 0.0523599
ob_auto_sun = bpy.data.objects.new('AutoSun', light_auto_sun)
scene.collection.objects.link(ob_auto_sun)
ob_auto_sun.rotation_euler = (0.872665, 0.174533, 0.523599)
bpy.context.view_layer.update()
